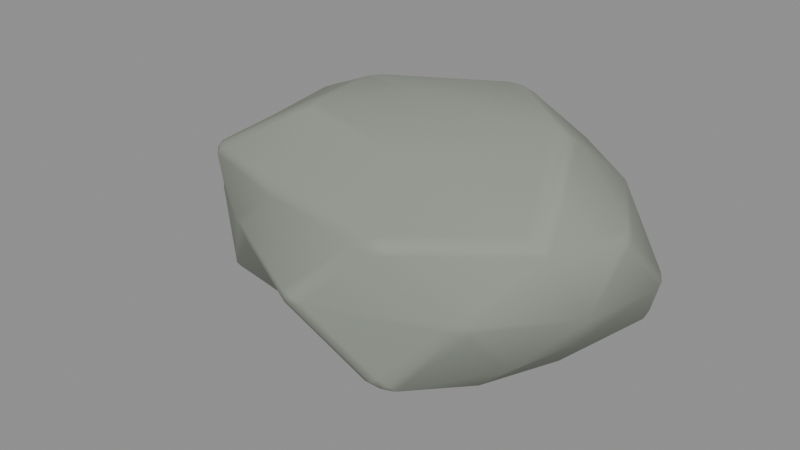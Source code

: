 # Source: boulder.blend  (saved by Blender 5.2.44; exported with 4.5.12 LTS)
import bpy
from mathutils import Matrix  # noqa: F401  (used for matrix-valued properties, if any)

bpy.ops.wm.read_factory_settings(use_empty=True)
scene = bpy.context.scene
scene.name = 'Meadow rock — source.001'

# ---- materials (node trees are filled in below, after node groups)
mat_rock___weathered_granite_001 = bpy.data.materials.new('Rock | weathered granite.001')
mat_rock___weathered_granite_001.diffuse_color = (0.28, 0.31, 0.26, 1.0)

# ---- material node trees
mat_rock___weathered_granite_001.use_nodes = True; mat_rock___weathered_granite_001.node_tree.nodes.clear()
_N = mat_rock___weathered_granite_001.node_tree.nodes; _L = mat_rock___weathered_granite_001.node_tree.links
n0 = _N.new('ShaderNodeBsdfPrincipled'); n0.name = 'Principled BSDF'; n0.location = (-200, 100)
n0.inputs[0].default_value = (0.28, 0.31, 0.26, 1.0)
n0.inputs[2].default_value = 0.95
n0.inputs[10].default_value = 0.005
n1 = _N.new('ShaderNodeOutputMaterial'); n1.name = 'Material Output'; n1.location = (200, 100)
_L.new(n0.outputs[0], n1.inputs[0])
n1.is_active_output = True

# ---- meshes
me_icosphere_169 = bpy.data.meshes.new('Icosphere.169')
me_icosphere_169.from_pydata([(0.0, 0.0, -0.9808), (0.6264, -0.4551, -0.3872), (-0.2281, -0.7021, -0.3691), (-1.0, 0.0, -0.5001), (-0.2924, 0.8999, -0.4731), (0.776, 0.5638, -0.4796), (0.3077, -0.947, 0.4979), (-0.7198, -0.523, 0.4449), (-0.792, 0.5754, 0.4895), (0.2964, 0.9124, 0.4797), (0.8586, 0.0, 0.4293), (0.0, 0.0, 0.9638), (-0.1416, -0.4357, -0.7413), (0.4057, -0.2948, -0.8115), (0.2879, -0.886, -0.5758), (0.6904, 0.0, -0.4267), (0.4813, 0.3496, -0.9625), (-0.4579, 0.0, -0.741), (-0.6722, -0.4884, -0.5135), (-0.1469, 0.452, -0.769), (-0.5591, 0.4062, -0.4271), (0.2673, 0.8226, -0.5346), (0.821, -0.2667, 0.0), (0.8961, 0.2911, 0.0), (0.0, -1.092, 0.0), (0.5631, -0.775, 0.0), (-0.8756, -0.2845, 0.0), (-0.4982, -0.6857, 0.0), (-0.4739, 0.6522, 0.0), (-1.03, 0.3348, 0.0), (0.5701, 0.7846, 0.0), (0.0, 0.9066, 0.0), (0.7332, -0.5327, 0.5601), (-0.2588, -0.7966, 0.5177), (-0.7487, 0.0, 0.4627), (-0.2988, 0.9195, 0.5976), (0.6493, 0.4717, 0.496), (0.1488, -0.4581, 0.7794), (0.601, 0.0, 0.9725), (-0.4025, -0.2924, 0.805), (-0.4098, 0.2977, 0.8195), (0.1773, 0.5457, 0.9284)], [], [(0, 13, 12), (1, 13, 15), (0, 12, 17), (0, 17, 19), (0, 19, 16), (1, 15, 22), (2, 14, 24), (3, 18, 26), (4, 20, 28), (5, 21, 30), (1, 22, 25), (2, 24, 27), (3, 26, 29), (4, 28, 31), (5, 30, 23), (6, 32, 37), (7, 33, 39), (8, 34, 40), (9, 35, 41), (10, 36, 38), (38, 41, 11), (38, 36, 41), (36, 9, 41), (41, 40, 11), (41, 35, 40), (35, 8, 40), (40, 39, 11), (40, 34, 39), (34, 7, 39), (39, 37, 11), (39, 33, 37), (33, 6, 37), (37, 38, 11), (37, 32, 38), (32, 10, 38), (23, 36, 10), (23, 30, 36), (30, 9, 36), (31, 35, 9), (31, 28, 35), (28, 8, 35), (29, 34, 8), (29, 26, 34), (26, 7, 34), (27, 33, 7), (27, 24, 33), (24, 6, 33), (25, 32, 6), (25, 22, 32), (22, 10, 32), (30, 31, 9), (30, 21, 31), (21, 4, 31), (28, 29, 8), (28, 20, 29), (20, 3, 29), (26, 27, 7), (26, 18, 27), (18, 2, 27), (24, 25, 6), (24, 14, 25), (14, 1, 25), (22, 23, 10), (22, 15, 23), (15, 5, 23), (16, 21, 5), (16, 19, 21), (19, 4, 21), (19, 20, 4), (19, 17, 20), (17, 3, 20), (17, 18, 3), (17, 12, 18), (12, 2, 18), (15, 16, 5), (15, 13, 16), (13, 0, 16), (12, 14, 2), (12, 13, 14), (13, 1, 14)])
_uv = me_icosphere_169.uv_layers.new(name='UVMap')
_uv.uv.foreach_set('vector', [0.1818, 0.0, 0.2273, 0.07873, 0.1364, 0.07873, 0.2727, 0.1575, 0.3182, 0.07873, 0.3636, 0.1575, 0.9091, 0.0, 0.9545, 0.07873, 0.8636, 0.07873, 0.7273, 0.0, 0.7727, 0.07873, 0.6818, 0.07873, 0.5455, 0.0, 0.5909, 0.07873, 0.5, 0.07873, 0.2727, 0.1575, 0.3636, 0.1575, 0.3182, 0.2362, 0.09091, 0.1575, 0.1818, 0.1575, 0.1364, 0.2362, 0.8182, 0.1575, 0.9091, 0.1575, 0.8636, 0.2362, 0.6364, 0.1575, 0.7273, 0.1575, 0.6818, 0.2362, 0.4545, 0.1575, 0.5455, 0.1575, 0.5, 0.2362, 0.2727, 0.1575, 0.3182, 0.2362, 0.2273, 0.2362, 0.09091, 0.1575, 0.1364, 0.2362, 0.04546, 0.2362, 0.8182, 0.1575, 0.8636, 0.2362, 0.7727, 0.2362, 0.6364, 0.1575, 0.6818, 0.2362, 0.5909, 0.2362, 0.4545, 0.1575, 0.5, 0.2362, 0.4091, 0.2362, 0.1818, 0.3149, 0.2727, 0.3149, 0.2273, 0.3937, 0.0, 0.3149, 0.09091, 0.3149, 0.04546, 0.3937, 0.7273, 0.3149, 0.8182, 0.3149, 0.7727, 0.3937, 0.5455, 0.3149, 0.6364, 0.3149, 0.5909, 0.3937, 0.3636, 0.3149, 0.4545, 0.3149, 0.4091, 0.3937, 0.4091, 0.3937, 0.5, 0.3937, 0.4545, 0.4724, 0.4091, 0.3937, 0.4545, 0.3149, 0.5, 0.3937, 0.4545, 0.3149, 0.5455, 0.3149, 0.5, 0.3937, 0.5909, 0.3937, 0.6818, 0.3937, 0.6364, 0.4724, 0.5909, 0.3937, 0.6364, 0.3149, 0.6818, 0.3937, 0.6364, 0.3149, 0.7273, 0.3149, 0.6818, 0.3937, 0.7727, 0.3937, 0.8636, 0.3937, 0.8182, 0.4724, 0.7727, 0.3937, 0.8182, 0.3149, 0.8636, 0.3937, 0.8182, 0.3149, 0.9091, 0.3149, 0.8636, 0.3937, 0.04546, 0.3937, 0.1364, 0.3937, 0.09091, 0.4724, 0.04546, 0.3937, 0.09091, 0.3149, 0.1364, 0.3937, 0.09091, 0.3149, 0.1818, 0.3149, 0.1364, 0.3937, 0.2273, 0.3937, 0.3182, 0.3937, 0.2727, 0.4724, 0.2273, 0.3937, 0.2727, 0.3149, 0.3182, 0.3937, 0.2727, 0.3149, 0.3636, 0.3149, 0.3182, 0.3937, 0.4091, 0.2362, 0.4545, 0.3149, 0.3636, 0.3149, 0.4091, 0.2362, 0.5, 0.2362, 0.4545, 0.3149, 0.5, 0.2362, 0.5455, 0.3149, 0.4545, 0.3149, 0.5909, 0.2362, 0.6364, 0.3149, 0.5455, 0.3149, 0.5909, 0.2362, 0.6818, 0.2362, 0.6364, 0.3149, 0.6818, 0.2362, 0.7273, 0.3149, 0.6364, 0.3149, 0.7727, 0.2362, 0.8182, 0.3149, 0.7273, 0.3149, 0.7727, 0.2362, 0.8636, 0.2362, 0.8182, 0.3149, 0.8636, 0.2362, 0.9091, 0.3149, 0.8182, 0.3149, 0.04546, 0.2362, 0.09091, 0.3149, 0.0, 0.3149, 0.04546, 0.2362, 0.1364, 0.2362, 0.09091, 0.3149, 0.1364, 0.2362, 0.1818, 0.3149, 0.09091, 0.3149, 0.2273, 0.2362, 0.2727, 0.3149, 0.1818, 0.3149, 0.2273, 0.2362, 0.3182, 0.2362, 0.2727, 0.3149, 0.3182, 0.2362, 0.3636, 0.3149, 0.2727, 0.3149, 0.5, 0.2362, 0.5909, 0.2362, 0.5455, 0.3149, 0.5, 0.2362, 0.5455, 0.1575, 0.5909, 0.2362, 0.5455, 0.1575, 0.6364, 0.1575, 0.5909, 0.2362, 0.6818, 0.2362, 0.7727, 0.2362, 0.7273, 0.3149, 0.6818, 0.2362, 0.7273, 0.1575, 0.7727, 0.2362, 0.7273, 0.1575, 0.8182, 0.1575, 0.7727, 0.2362, 0.8636, 0.2362, 0.9545, 0.2362, 0.9091, 0.3149, 0.8636, 0.2362, 0.9091, 0.1575, 0.9545, 0.2362, 0.9091, 0.1575, 1.0, 0.1575, 0.9545, 0.2362, 0.1364, 0.2362, 0.2273, 0.2362, 0.1818, 0.3149, 0.1364, 0.2362, 0.1818, 0.1575, 0.2273, 0.2362, 0.1818, 0.1575, 0.2727, 0.1575, 0.2273, 0.2362, 0.3182, 0.2362, 0.4091, 0.2362, 0.3636, 0.3149, 0.3182, 0.2362, 0.3636, 0.1575, 0.4091, 0.2362, 0.3636, 0.1575, 0.4545, 0.1575, 0.4091, 0.2362, 0.5, 0.07873, 0.5455, 0.1575, 0.4545, 0.1575, 0.5, 0.07873, 0.5909, 0.07873, 0.5455, 0.1575, 0.5909, 0.07873, 0.6364, 0.1575, 0.5455, 0.1575, 0.6818, 0.07873, 0.7273, 0.1575, 0.6364, 0.1575, 0.6818, 0.07873, 0.7727, 0.07873, 0.7273, 0.1575, 0.7727, 0.07873, 0.8182, 0.1575, 0.7273, 0.1575, 0.8636, 0.07873, 0.9091, 0.1575, 0.8182, 0.1575, 0.8636, 0.07873, 0.9545, 0.07873, 0.9091, 0.1575, 0.9545, 0.07873, 1.0, 0.1575, 0.9091, 0.1575, 0.3636, 0.1575, 0.4091, 0.07873, 0.4545, 0.1575, 0.3636, 0.1575, 0.3182, 0.07873, 0.4091, 0.07873, 0.3182, 0.07873, 0.3636, 0.0, 0.4091, 0.07873, 0.1364, 0.07873, 0.1818, 0.1575, 0.09091, 0.1575, 0.1364, 0.07873, 0.2273, 0.07873, 0.1818, 0.1575, 0.2273, 0.07873, 0.2727, 0.1575, 0.1818, 0.1575])
me_icosphere_169.materials.append(mat_rock___weathered_granite_001)
me_icosphere_169.update()

# ---- objects
ob_weathered_boulder_001 = bpy.data.objects.new('Weathered boulder.001', me_icosphere_169)

# ---- transforms, parenting, visibility, modifiers, constraints
ob_weathered_boulder_001.location = (0.0, 0.0, 0.38)
ob_weathered_boulder_001.scale = (1.3, 0.85, 0.7)
_m = ob_weathered_boulder_001.modifiers.new('Worn edges', 'BEVEL')
_m.width = 0.06
_m.width_pct = 0.06
_m.segments = 2
_m = ob_weathered_boulder_001.modifiers.new('Weighted normals', 'WEIGHTED_NORMAL')

# ---- collection membership
scene.collection.objects.link(ob_weathered_boulder_001)

# ---- scene / render settings (as saved in the file)
scene.frame_start = 1; scene.frame_end = 250; scene.frame_set(1)
scene.render.engine = 'BLENDER_EEVEE_NEXT'
scene.render.image_settings.exr_codec = 'NONE'
scene.render.use_bake_clear = False
scene.render.bake_margin = 0
scene.render.bake_bias = 0.0
scene.render.bake_samples = 0
scene.render.simplify_subdivision_render = 0
scene.render.simplify_child_particles_render = 0.0
scene.render.compositor_device = 'GPU'
scene.eevee.use_volume_custom_range = False
scene.eevee.gtao_distance = 0.0
scene.eevee.use_fast_gi = False
scene.eevee.fast_gi_thickness_near = 0.1
scene.eevee.fast_gi_thickness_far = 0.0
scene.eevee.ray_tracing_options.screen_trace_thickness = 0.1
bpy.context.view_layer.update()

# ---- added for rendering (the .blend has no active camera and no usable light): camera, sun + grey world if the file has none
cam_auto = bpy.data.cameras.new('AutoCamera')
cam_auto.lens = 50.0
cam_auto.sensor_width = 36.0
cam_auto.clip_end = 1000.0
ob_auto_camera = bpy.data.objects.new('AutoCamera', cam_auto)
scene.collection.objects.link(ob_auto_camera)
ob_auto_camera.location = (2.95357, -3.70281, 2.80565)
ob_auto_camera.rotation_euler = (1.09748, -7.21219e-08, 0.694738)
scene.camera = ob_auto_camera
light_auto_sun = bpy.data.lights.new('AutoSun', 'SUN')
light_auto_sun.energy = 3.0
light_auto_sun.angle = 0.0523599
ob_auto_sun = bpy.data.objects.new('AutoSun', light_auto_sun)
scene.collection.objects.link(ob_auto_sun)
ob_auto_sun.rotation_euler = (0.872665, 0.174533, 0.523599)
if scene.world is None:
    world_auto = bpy.data.worlds.new('AutoWorld')
    world_auto.color = (0.3, 0.3, 0.3)
    scene.world = world_auto
bpy.context.view_layer.update()
